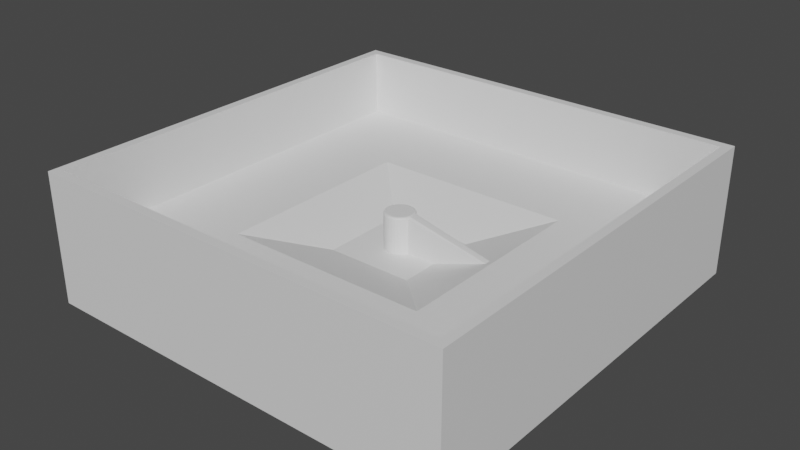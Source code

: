 # Source: scene.blend  (saved by Blender 3.5.10; exported with 4.5.12 LTS)
import bpy
from mathutils import Matrix  # noqa: F401  (used for matrix-valued properties, if any)

bpy.ops.wm.read_factory_settings(use_empty=True)
scene = bpy.context.scene
scene.name = 'Scene'

# ---- collections
col_collection = bpy.data.collections.new('Collection'); scene.collection.children.link(col_collection)

# ---- materials (node trees are filled in below, after node groups)
mat_material_002 = bpy.data.materials.new('Material.002')
mat_material_002.use_transparent_shadow = False
mat_material_001 = bpy.data.materials.new('Material.001')
mat_material_001.use_transparent_shadow = False

# ---- material node trees
mat_material_002.use_nodes = True; mat_material_002.node_tree.nodes.clear()
_N = mat_material_002.node_tree.nodes; _L = mat_material_002.node_tree.links
n0 = _N.new('ShaderNodeBsdfPrincipled'); n0.name = 'Principled BSDF'; n0.location = (10, 300)
n0.distribution = 'GGX'
n0.subsurface_method = 'RANDOM_WALK_SKIN'
n0.inputs[3].default_value = 1.45
n0.inputs[27].default_value = (0.0, 0.0, 0.0, 1.0)
n0.inputs[28].default_value = 1.0
n1 = _N.new('ShaderNodeOutputMaterial'); n1.name = 'Material Output'; n1.location = (300, 300)
_L.new(n0.outputs[0], n1.inputs[0])
n1.is_active_output = True
mat_material_001.use_nodes = True; mat_material_001.node_tree.nodes.clear()
_N = mat_material_001.node_tree.nodes; _L = mat_material_001.node_tree.links
n0 = _N.new('ShaderNodeBsdfPrincipled'); n0.name = 'Principled BSDF'; n0.location = (10, 300)
n0.distribution = 'GGX'
n0.subsurface_method = 'RANDOM_WALK_SKIN'
n0.inputs[3].default_value = 1.45
n0.inputs[27].default_value = (0.0, 0.0, 0.0, 1.0)
n0.inputs[28].default_value = 1.0
n1 = _N.new('ShaderNodeOutputMaterial'); n1.name = 'Material Output'; n1.location = (300, 300)
_L.new(n0.outputs[0], n1.inputs[0])
n1.is_active_output = True

# ---- world
world_world = bpy.data.worlds.new('World'); scene.world = world_world
world_world.use_nodes = True; world_world.node_tree.nodes.clear()
_N = world_world.node_tree.nodes; _L = world_world.node_tree.links
n0 = _N.new('ShaderNodeOutputWorld'); n0.name = 'World Output'; n0.location = (300, 300)
n1 = _N.new('ShaderNodeBackground'); n1.name = 'Background'; n1.location = (10, 300)
n1.inputs[0].default_value = (0.05088, 0.05088, 0.05088, 1.0)
_L.new(n1.outputs[0], n0.inputs[0])
n0.is_active_output = True
world_world.color = (0.05088, 0.05088, 0.05088)
world_world.use_sun_shadow = False
world_world.sun_shadow_jitter_overblur = 0.0

# ---- meshes
me_cylinder = bpy.data.meshes.new('Cylinder')
me_cylinder.from_pydata([(0.0, 2.352, -4.469), (0.4588, 2.306, -4.469), (0.8999, 2.173, -4.469), (1.306, 1.955, -4.469), (1.663, 1.663, -4.469), (1.955, 1.306, -4.469), (2.173, 0.8999, -4.469), (16.0, 0.4588, -4.469), (16.04, 0.0, -4.469), (16.0, -0.4588, -4.469), (2.173, -0.8999, -4.469), (1.955, -1.306, -4.469), (1.663, -1.663, -4.469), (1.306, -1.955, -4.469), (0.8999, -2.173, -4.469), (0.4588, -2.306, -4.469), (0.0, -2.352, -4.469), (-0.4588, -2.306, -4.469), (-0.8999, -2.173, -4.469), (-1.306, -1.955, -4.469), (-1.663, -1.663, -4.469), (-1.955, -1.306, -4.469), (-2.173, -0.8999, -4.469), (-2.306, -0.4588, -4.469), (-2.352, 0.0, -4.469), (-2.306, 0.4588, -4.469), (-2.173, 0.8999, -4.469), (-1.955, 1.306, -4.469), (-1.663, 1.663, -4.469), (-1.306, 1.955, -4.469), (-0.8999, 2.173, -4.469), (-0.4588, 2.306, -4.469), (0.0, 2.06, 3.148), (0.0, 2.352, 2.858), (0.0, 2.266, 3.063), (0.4018, 2.02, 3.148), (0.4588, 2.306, 2.858), (0.4421, 2.223, 3.063), (0.7882, 1.903, 3.148), (0.8999, 2.173, 2.858), (0.8672, 2.094, 3.063), (1.144, 1.713, 3.148), (1.306, 1.955, 2.858), (1.259, 1.884, 3.063), (1.456, 1.456, 3.148), (1.663, 1.663, 2.858), (1.602, 1.602, 3.063), (1.713, 1.144, 3.148), (1.955, 1.306, 2.858), (1.884, 1.259, 3.063), (1.903, 0.7882, 3.148), (2.173, 0.8999, 2.858), (2.094, 0.8672, 3.063), (2.02, 0.4018, 3.148), (16.0, 0.4588, 0.1092), (2.223, 0.4421, 3.063), (2.06, 0.0, 3.148), (16.04, 0.0, 0.1092), (2.266, 0.0, 3.063), (2.02, -0.4018, 3.148), (16.0, -0.4588, 0.1092), (2.223, -0.4421, 3.063), (1.903, -0.7882, 3.148), (2.173, -0.8999, 2.858), (2.094, -0.8672, 3.063), (1.713, -1.144, 3.148), (1.955, -1.306, 2.858), (1.884, -1.259, 3.063), (1.456, -1.456, 3.148), (1.663, -1.663, 2.858), (1.602, -1.602, 3.063), (1.144, -1.713, 3.148), (1.306, -1.955, 2.858), (1.259, -1.884, 3.063), (0.7882, -1.903, 3.148), (0.8999, -2.173, 2.858), (0.8672, -2.094, 3.063), (0.4018, -2.02, 3.148), (0.4588, -2.306, 2.858), (0.4421, -2.223, 3.063), (0.0, -2.06, 3.148), (0.0, -2.352, 2.858), (0.0, -2.266, 3.063), (-0.4018, -2.02, 3.148), (-0.4588, -2.306, 2.858), (-0.4421, -2.223, 3.063), (-0.7882, -1.903, 3.148), (-0.8999, -2.173, 2.858), (-0.8672, -2.094, 3.063), (-1.144, -1.713, 3.148), (-1.306, -1.955, 2.858), (-1.259, -1.884, 3.063), (-1.456, -1.456, 3.148), (-1.663, -1.663, 2.858), (-1.602, -1.602, 3.063), (-1.713, -1.144, 3.148), (-1.955, -1.306, 2.858), (-1.884, -1.259, 3.063), (-1.903, -0.7882, 3.148), (-2.173, -0.8999, 2.858), (-2.094, -0.8672, 3.063), (-2.02, -0.4018, 3.148), (-2.306, -0.4588, 2.858), (-2.223, -0.4421, 3.063), (-2.06, 0.0, 3.148), (-2.352, 0.0, 2.858), (-2.266, 0.0, 3.063), (-2.02, 0.4018, 3.148), (-2.306, 0.4588, 2.858), (-2.223, 0.4421, 3.063), (-1.903, 0.7882, 3.148), (-2.173, 0.8999, 2.858), (-2.094, 0.8672, 3.063), (-1.713, 1.144, 3.148), (-1.955, 1.306, 2.858), (-1.884, 1.259, 3.063), (-1.456, 1.456, 3.148), (-1.663, 1.663, 2.858), (-1.602, 1.602, 3.063), (-1.144, 1.713, 3.148), (-1.306, 1.955, 2.858), (-1.259, 1.884, 3.063), (-0.7882, 1.903, 3.148), (-0.8999, 2.173, 2.858), (-0.8672, 2.094, 3.063), (-0.4018, 2.02, 3.148), (-0.4588, 2.306, 2.858), (-0.4421, 2.223, 3.063)], [], [(31, 126, 33, 0), (2, 39, 42, 3), (3, 42, 45, 4), (4, 45, 48, 5), (5, 48, 51, 6), (6, 51, 54, 7), (7, 54, 57, 8), (8, 57, 60, 9), (9, 60, 63, 10), (10, 63, 66, 11), (11, 66, 69, 12), (12, 69, 72, 13), (13, 72, 75, 14), (14, 75, 78, 15), (15, 78, 81, 16), (16, 81, 84, 17), (17, 84, 87, 18), (18, 87, 90, 19), (19, 90, 93, 20), (20, 93, 96, 21), (21, 96, 99, 22), (22, 99, 102, 23), (23, 102, 105, 24), (24, 105, 108, 25), (25, 108, 111, 26), (26, 111, 114, 27), (27, 114, 117, 28), (28, 117, 120, 29), (29, 120, 123, 30), (30, 123, 126, 31), (0, 33, 36, 1), (1, 36, 39, 2), (0, 1, 2, 3, 4, 5, 6, 7, 8, 9, 10, 11, 12, 13, 14, 15, 16, 17, 18, 19, 20, 21, 22, 23, 24, 25, 26, 27, 28, 29, 30, 31), (36, 33, 34, 37), (37, 34, 32, 35), (39, 36, 37, 40), (40, 37, 35, 38), (42, 39, 40, 43), (43, 40, 38, 41), (45, 42, 43, 46), (46, 43, 41, 44), (48, 45, 46, 49), (49, 46, 44, 47), (51, 48, 49, 52), (52, 49, 47, 50), (54, 51, 52, 55), (55, 52, 50, 53), (57, 54, 55, 58), (58, 55, 53, 56), (60, 57, 58, 61), (61, 58, 56, 59), (63, 60, 61, 64), (64, 61, 59, 62), (66, 63, 64, 67), (67, 64, 62, 65), (69, 66, 67, 70), (70, 67, 65, 68), (72, 69, 70, 73), (73, 70, 68, 71), (75, 72, 73, 76), (76, 73, 71, 74), (78, 75, 76, 79), (79, 76, 74, 77), (81, 78, 79, 82), (82, 79, 77, 80), (84, 81, 82, 85), (85, 82, 80, 83), (87, 84, 85, 88), (88, 85, 83, 86), (90, 87, 88, 91), (91, 88, 86, 89), (93, 90, 91, 94), (94, 91, 89, 92), (96, 93, 94, 97), (97, 94, 92, 95), (99, 96, 97, 100), (100, 97, 95, 98), (102, 99, 100, 103), (103, 100, 98, 101), (105, 102, 103, 106), (106, 103, 101, 104), (108, 105, 106, 109), (109, 106, 104, 107), (111, 108, 109, 112), (112, 109, 107, 110), (114, 111, 112, 115), (115, 112, 110, 113), (117, 114, 115, 118), (118, 115, 113, 116), (120, 117, 118, 121), (121, 118, 116, 119), (123, 120, 121, 124), (124, 121, 119, 122), (126, 123, 124, 127), (127, 124, 122, 125), (33, 126, 127, 34), (34, 127, 125, 32), (35, 32, 125, 122, 119, 116, 113, 110, 107, 104, 101, 98, 95, 92, 89, 86, 83, 80, 77, 74, 71, 68, 65, 62, 59, 56, 53, 50, 47, 44, 41, 38)])
_uv = me_cylinder.uv_layers.new(name='UVMap')
_uv.uv.foreach_set('vector', [0.03125, 0.5, 0.03125, 0.9809, 0.0, 0.9809, 0.0, 0.5, 0.9375, 0.5, 0.9375, 0.9809, 0.9063, 0.9809, 0.9062, 0.5, 0.9062, 0.5, 0.9062, 0.9809, 0.875, 0.9809, 0.875, 0.5, 0.875, 0.5, 0.875, 0.9809, 0.8438, 0.9809, 0.8438, 0.5, 0.8438, 0.5, 0.8438, 0.9809, 0.8125, 0.9809, 0.8125, 0.5, 0.8125, 0.5, 0.8125, 0.9809, 0.7813, 0.9809, 0.7812, 0.5, 0.7812, 0.5, 0.7812, 0.9809, 0.75, 0.9809, 0.75, 0.5, 0.75, 0.5, 0.75, 0.9809, 0.7188, 0.9809, 0.7188, 0.5, 0.7188, 0.5, 0.7188, 0.9809, 0.6875, 0.9809, 0.6875, 0.5, 0.6875, 0.5, 0.6875, 0.9809, 0.6562, 0.9809, 0.6562, 0.5, 0.6562, 0.5, 0.6562, 0.9809, 0.625, 0.9809, 0.625, 0.5, 0.625, 0.5, 0.625, 0.9809, 0.5938, 0.9809, 0.5938, 0.5, 0.5938, 0.5, 0.5938, 0.9809, 0.5625, 0.9809, 0.5625, 0.5, 0.5625, 0.5, 0.5625, 0.9809, 0.5312, 0.9809, 0.5312, 0.5, 0.5312, 0.5, 0.5312, 0.9809, 0.5, 0.9809, 0.5, 0.5, 0.5, 0.5, 0.5, 0.9809, 0.4688, 0.9809, 0.4688, 0.5, 0.4688, 0.5, 0.4688, 0.9809, 0.4375, 0.9809, 0.4375, 0.5, 0.4375, 0.5, 0.4375, 0.9809, 0.4062, 0.9809, 0.4062, 0.5, 0.4062, 0.5, 0.4062, 0.9809, 0.375, 0.9809, 0.375, 0.5, 0.375, 0.5, 0.375, 0.9809, 0.3438, 0.9809, 0.3438, 0.5, 0.3438, 0.5, 0.3438, 0.9809, 0.3125, 0.9809, 0.3125, 0.5, 0.3125, 0.5, 0.3125, 0.9809, 0.2812, 0.9809, 0.2812, 0.5, 0.2812, 0.5, 0.2812, 0.9809, 0.25, 0.9809, 0.25, 0.5, 0.25, 0.5, 0.25, 0.9809, 0.2188, 0.9809, 0.2188, 0.5, 0.2188, 0.5, 0.2188, 0.9809, 0.1875, 0.9809, 0.1875, 0.5, 0.1875, 0.5, 0.1875, 0.9809, 0.1562, 0.9809, 0.1562, 0.5, 0.1562, 0.5, 0.1562, 0.9809, 0.125, 0.9809, 0.125, 0.5, 0.125, 0.5, 0.125, 0.9809, 0.09375, 0.9809, 0.09375, 0.5, 0.09375, 0.5, 0.09375, 0.9809, 0.0625, 0.9809, 0.0625, 0.5, 0.0625, 0.5, 0.0625, 0.9809, 0.03125, 0.9809, 0.03125, 0.5, 1.0, 0.5, 1.0, 0.9809, 0.9688, 0.9809, 0.9688, 0.5, 0.9688, 0.5, 0.9688, 0.9809, 0.9375, 0.9809, 0.9375, 0.5, 0.75, 0.49, 0.7968, 0.4854, 0.8418, 0.4717, 0.8833, 0.4496, 0.9197, 0.4197, 0.9496, 0.3833, 0.9717, 0.3418, 0.9854, 0.2968, 0.99, 0.25, 0.9854, 0.2032, 0.9717, 0.1582, 0.9496, 0.1167, 0.9197, 0.08029, 0.8833, 0.05045, 0.8418, 0.02827, 0.7968, 0.01461, 0.75, 0.01, 0.7032, 0.01461, 0.6582, 0.02827, 0.6167, 0.05045, 0.5803, 0.08029, 0.5504, 0.1167, 0.5283, 0.1582, 0.5146, 0.2032, 0.51, 0.25, 0.5146, 0.2968, 0.5283, 0.3418, 0.5504, 0.3833, 0.5803, 0.4197, 0.6167, 0.4496, 0.6582, 0.4717, 0.7032, 0.4854, 0.9688, 0.9809, 1.0, 0.9809, 0.9994, 1.0, 0.9693, 1.0, 0.296, 0.4855, 0.2509, 0.4899, 0.25, 0.4602, 0.291, 0.4562, 0.9375, 0.9809, 0.9688, 0.9809, 0.9682, 1.0, 0.9381, 1.0, 0.341, 0.472, 0.2976, 0.4851, 0.291, 0.4562, 0.3304, 0.4442, 0.9063, 0.9809, 0.9375, 0.9809, 0.9369, 1.0, 0.9068, 1.0, 0.3826, 0.45, 0.3426, 0.4713, 0.3304, 0.4442, 0.3668, 0.4248, 0.875, 0.9809, 0.9062, 0.9809, 0.9057, 1.0, 0.8756, 1.0, 0.419, 0.4202, 0.384, 0.449, 0.3668, 0.4248, 0.3986, 0.3986, 0.8438, 0.9809, 0.875, 0.9809, 0.8744, 1.0, 0.8443, 1.0, 0.449, 0.384, 0.4202, 0.419, 0.3986, 0.3986, 0.4248, 0.3668, 0.8125, 0.9809, 0.8438, 0.9809, 0.8432, 1.0, 0.8131, 1.0, 0.4713, 0.3426, 0.45, 0.3826, 0.4248, 0.3668, 0.4442, 0.3304, 0.7813, 0.9809, 0.8125, 0.9809, 0.8119, 1.0, 0.7818, 1.0, 0.4851, 0.2976, 0.472, 0.341, 0.4442, 0.3304, 0.4562, 0.291, 0.75, 0.9809, 0.7812, 0.9809, 0.7807, 1.0, 0.7506, 1.0, 0.4899, 0.2509, 0.4855, 0.296, 0.4562, 0.291, 0.4602, 0.25, 0.7188, 0.9809, 0.75, 0.9809, 0.7494, 1.0, 0.7193, 1.0, 0.4855, 0.204, 0.4899, 0.2491, 0.4602, 0.25, 0.4562, 0.209, 0.6875, 0.9809, 0.7188, 0.9809, 0.7182, 1.0, 0.6881, 1.0, 0.472, 0.159, 0.4851, 0.2024, 0.4562, 0.209, 0.4442, 0.1696, 0.6562, 0.9809, 0.6875, 0.9809, 0.6869, 1.0, 0.6568, 1.0, 0.45, 0.1174, 0.4713, 0.1574, 0.4442, 0.1696, 0.4248, 0.1332, 0.625, 0.9809, 0.6562, 0.9809, 0.6557, 1.0, 0.6256, 1.0, 0.4202, 0.08096, 0.449, 0.116, 0.4248, 0.1332, 0.3986, 0.1014, 0.5938, 0.9809, 0.625, 0.9809, 0.6244, 1.0, 0.5943, 1.0, 0.384, 0.05099, 0.419, 0.07975, 0.3986, 0.1014, 0.3668, 0.07522, 0.5625, 0.9809, 0.5938, 0.9809, 0.5932, 1.0, 0.5631, 1.0, 0.3426, 0.02867, 0.3826, 0.05004, 0.3668, 0.07522, 0.3304, 0.05579, 0.5312, 0.9809, 0.5625, 0.9809, 0.5619, 1.0, 0.5318, 1.0, 0.2976, 0.01486, 0.341, 0.02802, 0.3304, 0.05579, 0.291, 0.04383, 0.5, 0.9809, 0.5312, 0.9809, 0.5307, 1.0, 0.5006, 1.0, 0.2509, 0.01008, 0.296, 0.01453, 0.291, 0.04383, 0.25, 0.03979, 0.4688, 0.9809, 0.5, 0.9809, 0.4994, 1.0, 0.4693, 1.0, 0.204, 0.01453, 0.2491, 0.01008, 0.25, 0.03979, 0.209, 0.04383, 0.4375, 0.9809, 0.4688, 0.9809, 0.4682, 1.0, 0.4381, 1.0, 0.159, 0.02802, 0.2024, 0.01486, 0.209, 0.04383, 0.1696, 0.05579, 0.4062, 0.9809, 0.4375, 0.9809, 0.4369, 1.0, 0.4068, 1.0, 0.1174, 0.05004, 0.1574, 0.02867, 0.1696, 0.05579, 0.1332, 0.07522, 0.375, 0.9809, 0.4062, 0.9809, 0.4057, 1.0, 0.3756, 1.0, 0.08096, 0.07975, 0.116, 0.05099, 0.1332, 0.07522, 0.1014, 0.1014, 0.3438, 0.9809, 0.375, 0.9809, 0.3744, 1.0, 0.3443, 1.0, 0.05099, 0.116, 0.07975, 0.08096, 0.1014, 0.1014, 0.07522, 0.1332, 0.3125, 0.9809, 0.3438, 0.9809, 0.3432, 1.0, 0.3131, 1.0, 0.02867, 0.1574, 0.05004, 0.1174, 0.07522, 0.1332, 0.05579, 0.1696, 0.2812, 0.9809, 0.3125, 0.9809, 0.3119, 1.0, 0.2818, 1.0, 0.01486, 0.2024, 0.02802, 0.159, 0.05579, 0.1696, 0.04383, 0.209, 0.25, 0.9809, 0.2812, 0.9809, 0.2807, 1.0, 0.2506, 1.0, 0.01008, 0.2491, 0.01453, 0.204, 0.04383, 0.209, 0.03979, 0.25, 0.2188, 0.9809, 0.25, 0.9809, 0.2494, 1.0, 0.2193, 1.0, 0.01453, 0.296, 0.01008, 0.2509, 0.03979, 0.25, 0.04383, 0.291, 0.1875, 0.9809, 0.2188, 0.9809, 0.2182, 1.0, 0.1881, 1.0, 0.02802, 0.341, 0.01486, 0.2976, 0.04383, 0.291, 0.05579, 0.3304, 0.1562, 0.9809, 0.1875, 0.9809, 0.1869, 1.0, 0.1568, 1.0, 0.05004, 0.3826, 0.02867, 0.3426, 0.05579, 0.3304, 0.07522, 0.3668, 0.125, 0.9809, 0.1562, 0.9809, 0.1557, 1.0, 0.1256, 1.0, 0.07975, 0.419, 0.05099, 0.384, 0.07522, 0.3668, 0.1014, 0.3986, 0.09375, 0.9809, 0.125, 0.9809, 0.1244, 1.0, 0.09432, 1.0, 0.116, 0.449, 0.08096, 0.4202, 0.1014, 0.3986, 0.1332, 0.4248, 0.0625, 0.9809, 0.09375, 0.9809, 0.09318, 1.0, 0.06307, 1.0, 0.1574, 0.4713, 0.1174, 0.45, 0.1332, 0.4248, 0.1696, 0.4442, 0.03125, 0.9809, 0.0625, 0.9809, 0.06193, 1.0, 0.03182, 1.0, 0.2024, 0.4851, 0.159, 0.472, 0.1696, 0.4442, 0.209, 0.4562, 0.0, 0.9809, 0.03125, 0.9809, 0.03068, 1.0, 0.000568, 1.0, 0.2491, 0.4899, 0.204, 0.4855, 0.209, 0.4562, 0.25, 0.4602, 0.291, 0.4562, 0.25, 0.4602, 0.209, 0.4562, 0.1696, 0.4442, 0.1332, 0.4248, 0.1014, 0.3986, 0.07522, 0.3668, 0.05579, 0.3304, 0.04383, 0.291, 0.03979, 0.25, 0.04383, 0.209, 0.05579, 0.1696, 0.07522, 0.1332, 0.1014, 0.1014, 0.1332, 0.07522, 0.1696, 0.05579, 0.209, 0.04383, 0.25, 0.03979, 0.291, 0.04383, 0.3304, 0.05579, 0.3668, 0.07522, 0.3986, 0.1014, 0.4248, 0.1332, 0.4442, 0.1696, 0.4562, 0.209, 0.4602, 0.25, 0.4562, 0.291, 0.4442, 0.3304, 0.4248, 0.3668, 0.3986, 0.3986, 0.3668, 0.4248, 0.3304, 0.4442])
me_cylinder.materials.append(mat_material_002)
me_cylinder.materials.append(mat_material_001)
me_cylinder.update()
me_cylinder_001 = bpy.data.meshes.new('Cylinder.001')
me_cylinder_001.from_pydata([(33.6, 33.6, -9.418), (-33.6, 33.6, -9.418), (33.6, -33.6, -9.418), (33.6, 33.6, 0.5621), (33.6, -33.6, 0.5621), (33.6, 33.6, 11.2), (-33.6, 33.6, 0.5621), (-33.6, -33.6, 0.5621), (-33.6, 33.6, 11.2), (-33.6, -33.6, 11.2), (-32.17, 32.17, 11.2), (-32.17, 32.17, 0.5621), (-32.17, -32.17, 11.2), (32.17, 32.17, 11.2), (32.17, -32.17, 11.2), (32.17, 32.17, 0.5621), (32.17, -32.17, 0.5621), (16.23, 16.23, 0.5621), (16.23, -16.23, 0.5621), (-16.23, 16.23, 0.5621), (6.79, 6.79, -2.658), (6.79, -6.79, -2.658), (-6.79, 6.79, -2.658), (-6.79, -6.79, -2.658), (-16.23, -16.23, 0.5621), (-32.17, -32.17, 0.5621), (33.6, -33.6, 11.2), (-33.6, -33.6, -9.418)], [], [(1, 6, 3, 0), (1, 0, 2, 27), (0, 3, 4, 2), (4, 3, 5, 26), (3, 6, 8, 5), (27, 7, 6, 1), (6, 7, 9, 8), (8, 9, 12, 10), (5, 8, 10, 13), (11, 15, 13, 10), (25, 11, 10, 12), (15, 16, 14, 13), (26, 5, 13, 14), (16, 15, 17, 18), (15, 11, 19, 17), (18, 17, 20, 21), (17, 19, 22, 20), (20, 22, 23, 21), (19, 24, 23, 22), (24, 18, 21, 23), (25, 16, 18, 24), (11, 25, 24, 19), (16, 25, 12, 14), (9, 26, 14, 12), (7, 4, 26, 9), (2, 4, 7, 27)])
me_cylinder_001.polygons.foreach_set('material_index', [1, 1, 1, 1, 1, 1, 1, 1, 1, 1, 1, 1, 1, 1, 1, 1, 1, 1, 1, 1, 1, 1, 1, 1, 1, 1])
_uv = me_cylinder_001.uv_layers.new(name='UVMap')
_uv.uv.foreach_set('vector', [0.375, 0.25, 0.625, 0.25, 0.625, 0.5, 0.375, 0.5, 0.125, 0.5, 0.375, 0.5, 0.375, 0.75, 0.125, 0.75, 0.375, 0.5, 0.625, 0.5, 0.625, 0.75, 0.375, 0.75, 0.625, 0.75, 0.625, 0.5, 0.625, 0.5, 0.625, 0.75, 0.625, 0.5, 0.625, 0.25, 0.625, 0.25, 0.625, 0.5, 0.375, 0.0, 0.625, 0.0, 0.625, 0.25, 0.375, 0.25, 0.625, 0.25, 0.625, 0.0, 0.625, 0.0, 0.625, 0.25, 0.625, 0.25, 0.625, 0.0, 0.625, 0.0, 0.625, 0.25, 0.625, 0.5, 0.625, 0.25, 0.625, 0.25, 0.625, 0.5, 0.875, 0.5, 0.625, 0.5, 0.625, 0.5, 0.875, 0.5, 0.875, 0.75, 0.875, 0.5, 0.875, 0.5, 0.875, 0.75, 0.625, 0.5, 0.625, 0.75, 0.625, 0.75, 0.625, 0.5, 0.625, 0.75, 0.625, 0.5, 0.625, 0.5, 0.625, 0.75, 0.625, 0.75, 0.625, 0.5, 0.625, 0.5, 0.625, 0.75, 0.625, 0.5, 0.875, 0.5, 0.875, 0.5, 0.625, 0.5, 0.625, 0.75, 0.625, 0.5, 0.625, 0.5, 0.625, 0.75, 0.625, 0.5, 0.875, 0.5, 0.875, 0.5, 0.625, 0.5, 0.625, 0.5, 0.875, 0.5, 0.875, 0.75, 0.625, 0.75, 0.875, 0.5, 0.875, 0.75, 0.875, 0.75, 0.875, 0.5, 0.875, 0.75, 0.625, 0.75, 0.625, 0.75, 0.875, 0.75, 0.875, 0.75, 0.625, 0.75, 0.625, 0.75, 0.875, 0.75, 0.875, 0.5, 0.875, 0.75, 0.875, 0.75, 0.875, 0.5, 0.625, 0.75, 0.875, 0.75, 0.875, 0.75, 0.625, 0.75, 0.625, 1.0, 0.625, 0.75, 0.625, 0.75, 0.625, 1.0, 0.625, 1.0, 0.625, 0.75, 0.625, 0.75, 0.625, 1.0, 0.375, 0.75, 0.625, 0.75, 0.625, 1.0, 0.375, 1.0])
me_cylinder_001.materials.append(mat_material_002)
me_cylinder_001.materials.append(mat_material_001)
me_cylinder_001.update()

# ---- objects
ob_scene__col = bpy.data.objects.new('scene -col', me_cylinder)
ob_scene__col_001 = bpy.data.objects.new('scene -col.001', me_cylinder_001)

# ---- transforms, parenting, visibility, modifiers, constraints
ob_scene__col.location = (0.0, 0.0, 0.0)
ob_scene__col_001.location = (0.0, 0.0, 0.0)

# ---- collection membership
col_collection.objects.link(ob_scene__col)
col_collection.objects.link(ob_scene__col_001)

# ---- scene / render settings (as saved in the file)
scene.frame_start = 1; scene.frame_end = 250; scene.frame_set(1)
scene.render.engine = 'BLENDER_EEVEE_NEXT'
scene.cycles.sampling_pattern = 'TABULATED_SOBOL'
scene.view_settings.view_transform = 'Filmic'
bpy.context.view_layer.update()

# ---- added for rendering (the .blend has no active camera and no usable light): camera, sun
cam_auto = bpy.data.cameras.new('AutoCamera')
cam_auto.lens = 50.0
cam_auto.sensor_width = 36.0
cam_auto.clip_end = 1578.84
ob_auto_camera = bpy.data.objects.new('AutoCamera', cam_auto)
scene.collection.objects.link(ob_auto_camera)
ob_auto_camera.location = (89.9625, -107.955, 72.8601)
ob_auto_camera.rotation_euler = (1.09748, -7.21219e-08, 0.694738)
scene.camera = ob_auto_camera
light_auto_sun = bpy.data.lights.new('AutoSun', 'SUN')
light_auto_sun.energy = 3.0
light_auto_sun.angle = 0.0523599
ob_auto_sun = bpy.data.objects.new('AutoSun', light_auto_sun)
scene.collection.objects.link(ob_auto_sun)
ob_auto_sun.rotation_euler = (0.872665, 0.174533, 0.523599)
bpy.context.view_layer.update()
